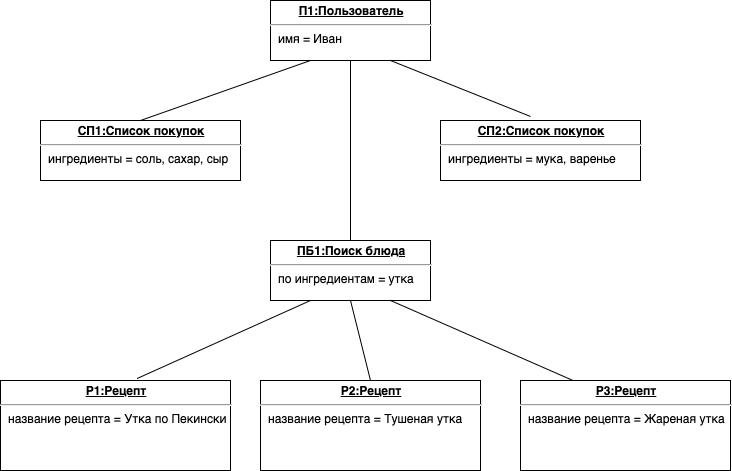

The diagram above was exported from draw.io. Its source (the exported page's mxGraphModel, read from the mxfile embedded in the PNG):
<mxGraphModel dx="652" dy="390" grid="1" gridSize="10" guides="1" tooltips="1" connect="1" arrows="1" fold="1" page="1" pageScale="1" pageWidth="827" pageHeight="1169" math="0" shadow="0">
  <root>
    <mxCell id="WIyWlLk6GJQsqaUBKTNV-0" />
    <mxCell id="WIyWlLk6GJQsqaUBKTNV-1" parent="WIyWlLk6GJQsqaUBKTNV-0" />
    <mxCell id="vzMrfB0TtwZsy3ZNb1Nb-2" value="&lt;p style=&quot;margin: 0px ; margin-top: 4px ; text-align: center ; text-decoration: underline&quot;&gt;&lt;b&gt;П1:Пользователь&lt;/b&gt;&lt;br&gt;&lt;/p&gt;&lt;hr&gt;&lt;p style=&quot;margin: 0px ; margin-left: 8px&quot;&gt;имя = Иван&lt;br&gt;&lt;br&gt;&lt;/p&gt;" style="verticalAlign=top;align=left;overflow=fill;fontSize=12;fontFamily=Helvetica;html=1;" vertex="1" parent="WIyWlLk6GJQsqaUBKTNV-1">
      <mxGeometry x="310" y="600" width="160" height="60" as="geometry" />
    </mxCell>
    <mxCell id="vzMrfB0TtwZsy3ZNb1Nb-3" value="&lt;p style=&quot;margin: 0px ; margin-top: 4px ; text-align: center ; text-decoration: underline&quot;&gt;&lt;b&gt;СП1:Список покупок&lt;/b&gt;&lt;/p&gt;&lt;hr&gt;&lt;p style=&quot;margin: 0px ; margin-left: 8px&quot;&gt;ингредиенты = соль, сахар, сыр&lt;br&gt;&lt;/p&gt;" style="verticalAlign=top;align=left;overflow=fill;fontSize=12;fontFamily=Helvetica;html=1;" vertex="1" parent="WIyWlLk6GJQsqaUBKTNV-1">
      <mxGeometry x="80" y="720" width="200" height="60" as="geometry" />
    </mxCell>
    <mxCell id="vzMrfB0TtwZsy3ZNb1Nb-5" value="&lt;p style=&quot;margin: 0px ; margin-top: 4px ; text-align: center ; text-decoration: underline&quot;&gt;&lt;b&gt;СП2:Список покупок&lt;/b&gt;&lt;/p&gt;&lt;hr&gt;&lt;p style=&quot;margin: 0px ; margin-left: 8px&quot;&gt;ингредиенты = мука, варенье&lt;br&gt;&lt;/p&gt;" style="verticalAlign=top;align=left;overflow=fill;fontSize=12;fontFamily=Helvetica;html=1;" vertex="1" parent="WIyWlLk6GJQsqaUBKTNV-1">
      <mxGeometry x="480" y="720" width="200" height="60" as="geometry" />
    </mxCell>
    <mxCell id="vzMrfB0TtwZsy3ZNb1Nb-6" value="&lt;p style=&quot;margin: 0px ; margin-top: 4px ; text-align: center ; text-decoration: underline&quot;&gt;&lt;b&gt;ПБ1:Поиск блюда&lt;/b&gt;&lt;/p&gt;&lt;hr&gt;&lt;p style=&quot;margin: 0px ; margin-left: 8px&quot;&gt;по ингредиентам = утка&lt;br&gt;&lt;br&gt;&lt;/p&gt;" style="verticalAlign=top;align=left;overflow=fill;fontSize=12;fontFamily=Helvetica;html=1;" vertex="1" parent="WIyWlLk6GJQsqaUBKTNV-1">
      <mxGeometry x="310" y="840" width="160" height="60" as="geometry" />
    </mxCell>
    <mxCell id="vzMrfB0TtwZsy3ZNb1Nb-7" value="&lt;p style=&quot;margin: 0px ; margin-top: 4px ; text-align: center ; text-decoration: underline&quot;&gt;&lt;b&gt;Р1:Рецепт&lt;/b&gt;&lt;/p&gt;&lt;hr&gt;&lt;p style=&quot;margin: 0px ; margin-left: 8px&quot;&gt;название рецепта = Утка по Пекински&lt;br&gt;&lt;br&gt;&lt;/p&gt;" style="verticalAlign=top;align=left;overflow=fill;fontSize=12;fontFamily=Helvetica;html=1;" vertex="1" parent="WIyWlLk6GJQsqaUBKTNV-1">
      <mxGeometry x="40" y="980" width="230" height="90" as="geometry" />
    </mxCell>
    <mxCell id="vzMrfB0TtwZsy3ZNb1Nb-8" value="&lt;p style=&quot;margin: 0px ; margin-top: 4px ; text-align: center ; text-decoration: underline&quot;&gt;&lt;b&gt;Р2:Рецепт&lt;/b&gt;&lt;/p&gt;&lt;hr&gt;&lt;p style=&quot;margin: 0px ; margin-left: 8px&quot;&gt;название рецепта = Тушеная утка&amp;nbsp;&lt;br&gt;&lt;br&gt;&lt;/p&gt;" style="verticalAlign=top;align=left;overflow=fill;fontSize=12;fontFamily=Helvetica;html=1;" vertex="1" parent="WIyWlLk6GJQsqaUBKTNV-1">
      <mxGeometry x="300" y="980" width="220" height="90" as="geometry" />
    </mxCell>
    <mxCell id="vzMrfB0TtwZsy3ZNb1Nb-9" value="&lt;p style=&quot;margin: 0px ; margin-top: 4px ; text-align: center ; text-decoration: underline&quot;&gt;&lt;b&gt;Р3:Рецепт&lt;/b&gt;&lt;/p&gt;&lt;hr&gt;&lt;p style=&quot;margin: 0px ; margin-left: 8px&quot;&gt;название рецепта = Жареная утка&lt;br&gt;&lt;/p&gt;" style="verticalAlign=top;align=left;overflow=fill;fontSize=12;fontFamily=Helvetica;html=1;" vertex="1" parent="WIyWlLk6GJQsqaUBKTNV-1">
      <mxGeometry x="560" y="980" width="210" height="90" as="geometry" />
    </mxCell>
    <mxCell id="vzMrfB0TtwZsy3ZNb1Nb-10" value="" style="endArrow=none;html=1;exitX=0.5;exitY=0;exitDx=0;exitDy=0;entryX=0.25;entryY=1;entryDx=0;entryDy=0;" edge="1" parent="WIyWlLk6GJQsqaUBKTNV-1" source="vzMrfB0TtwZsy3ZNb1Nb-3" target="vzMrfB0TtwZsy3ZNb1Nb-2">
      <mxGeometry width="50" height="50" relative="1" as="geometry">
        <mxPoint x="380" y="900" as="sourcePoint" />
        <mxPoint x="370" y="660" as="targetPoint" />
        <Array as="points" />
      </mxGeometry>
    </mxCell>
    <mxCell id="vzMrfB0TtwZsy3ZNb1Nb-11" value="" style="endArrow=none;html=1;exitX=0.45;exitY=-0.067;exitDx=0;exitDy=0;exitPerimeter=0;entryX=0.75;entryY=1;entryDx=0;entryDy=0;" edge="1" parent="WIyWlLk6GJQsqaUBKTNV-1" source="vzMrfB0TtwZsy3ZNb1Nb-5" target="vzMrfB0TtwZsy3ZNb1Nb-2">
      <mxGeometry width="50" height="50" relative="1" as="geometry">
        <mxPoint x="400" y="740" as="sourcePoint" />
        <mxPoint x="410" y="659" as="targetPoint" />
        <Array as="points" />
      </mxGeometry>
    </mxCell>
    <mxCell id="vzMrfB0TtwZsy3ZNb1Nb-12" value="" style="endArrow=none;html=1;entryX=0.5;entryY=1;entryDx=0;entryDy=0;exitX=0.5;exitY=0;exitDx=0;exitDy=0;" edge="1" parent="WIyWlLk6GJQsqaUBKTNV-1" source="vzMrfB0TtwZsy3ZNb1Nb-6" target="vzMrfB0TtwZsy3ZNb1Nb-2">
      <mxGeometry width="50" height="50" relative="1" as="geometry">
        <mxPoint x="360" y="760" as="sourcePoint" />
        <mxPoint x="410" y="710" as="targetPoint" />
      </mxGeometry>
    </mxCell>
    <mxCell id="vzMrfB0TtwZsy3ZNb1Nb-13" value="" style="endArrow=none;html=1;exitX=0.594;exitY=-0.022;exitDx=0;exitDy=0;exitPerimeter=0;entryX=0.25;entryY=1;entryDx=0;entryDy=0;" edge="1" parent="WIyWlLk6GJQsqaUBKTNV-1" source="vzMrfB0TtwZsy3ZNb1Nb-7" target="vzMrfB0TtwZsy3ZNb1Nb-6">
      <mxGeometry width="50" height="50" relative="1" as="geometry">
        <mxPoint x="200" y="950" as="sourcePoint" />
        <mxPoint x="250" y="900" as="targetPoint" />
      </mxGeometry>
    </mxCell>
    <mxCell id="vzMrfB0TtwZsy3ZNb1Nb-14" value="" style="endArrow=none;html=1;entryX=0.75;entryY=1;entryDx=0;entryDy=0;exitX=0.25;exitY=0;exitDx=0;exitDy=0;" edge="1" parent="WIyWlLk6GJQsqaUBKTNV-1" source="vzMrfB0TtwZsy3ZNb1Nb-9" target="vzMrfB0TtwZsy3ZNb1Nb-6">
      <mxGeometry width="50" height="50" relative="1" as="geometry">
        <mxPoint x="510" y="950" as="sourcePoint" />
        <mxPoint x="560" y="900" as="targetPoint" />
      </mxGeometry>
    </mxCell>
    <mxCell id="vzMrfB0TtwZsy3ZNb1Nb-15" value="" style="endArrow=none;html=1;entryX=0.5;entryY=1;entryDx=0;entryDy=0;exitX=0.5;exitY=0;exitDx=0;exitDy=0;" edge="1" parent="WIyWlLk6GJQsqaUBKTNV-1" source="vzMrfB0TtwZsy3ZNb1Nb-8" target="vzMrfB0TtwZsy3ZNb1Nb-6">
      <mxGeometry width="50" height="50" relative="1" as="geometry">
        <mxPoint x="360" y="970" as="sourcePoint" />
        <mxPoint x="410" y="920" as="targetPoint" />
      </mxGeometry>
    </mxCell>
  </root>
</mxGraphModel>